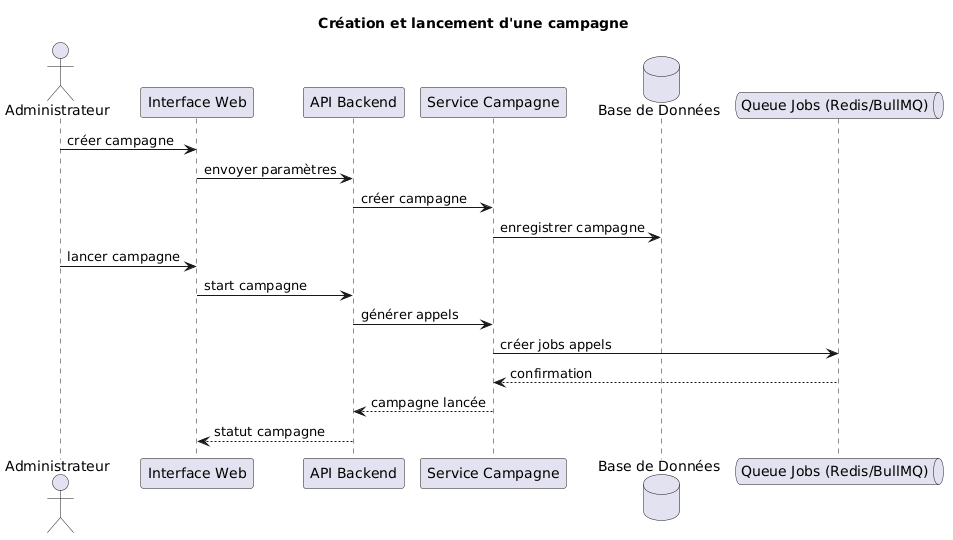

The diagram above was rendered by PlantUML. Its source (embedded in the PNG):
@startuml
title Création et lancement d'une campagne

actor Administrateur
participant "Interface Web" as UI
participant "API Backend" as API
participant "Service Campagne" as Campagne
database "Base de Données" as DB
queue "Queue Jobs (Redis/BullMQ)" as Queue

Administrateur -> UI : créer campagne
UI -> API : envoyer paramètres

API -> Campagne : créer campagne
Campagne -> DB : enregistrer campagne

Administrateur -> UI : lancer campagne
UI -> API : start campagne

API -> Campagne : générer appels
Campagne -> Queue : créer jobs appels

Queue --> Campagne : confirmation

Campagne --> API : campagne lancée
API --> UI : statut campagne
@enduml